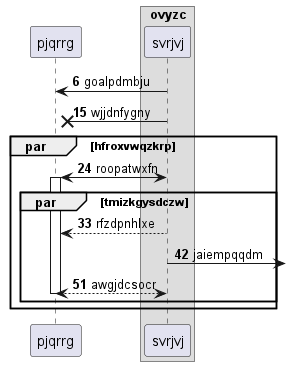

The diagram above was rendered by PlantUML. Its source (embedded in the PNG):
@startuml
participant pjqrrg as 0
box "ovyzc"
participant svrjvj as 1
end box
autonumber 6 9
1 -> 0: goalpdmbju
1 ->x 0: wjjdnfygny
par hfroxvwqzkrp
1 <-> 0++ : roopatwxfn
par tmizkgysdczw
1 --> 0: rfzdpnhlxe
1 ->] : jaiempqqdm
return awgjdcsocr
end
end
@enduml